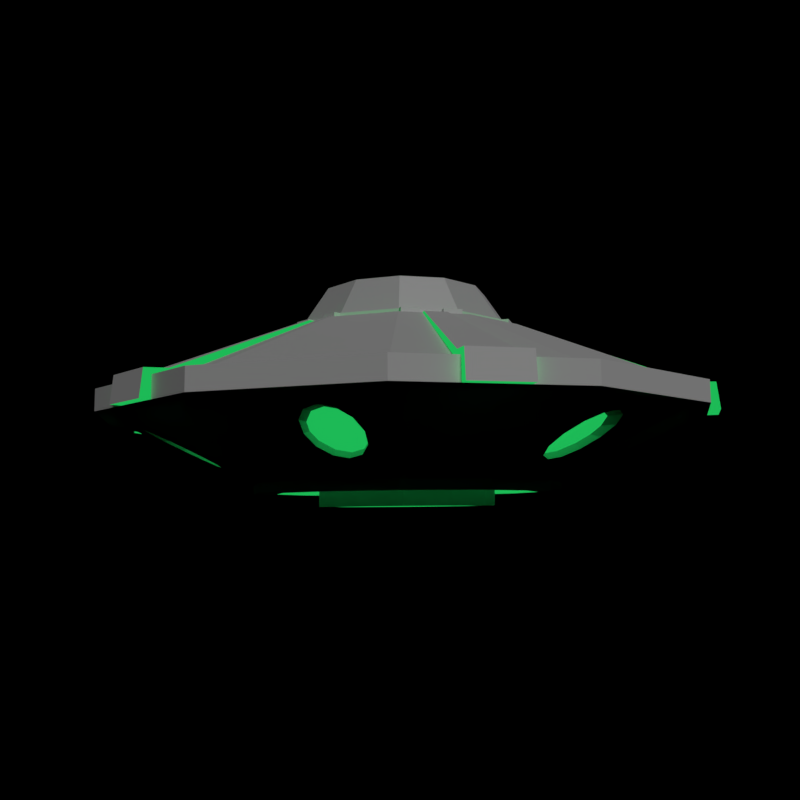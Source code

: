 # Source: ufo.blend  (saved by Blender 2.79.0; exported with 4.5.12 LTS)
import bpy
from mathutils import Matrix  # noqa: F401  (used for matrix-valued properties, if any)

bpy.ops.wm.read_factory_settings(use_empty=True)
scene = bpy.context.scene
scene.name = 'Scene'

# ---- collections
col_collection_1 = bpy.data.collections.new('Collection 1'); scene.collection.children.link(col_collection_1)

# ---- materials (node trees are filled in below, after node groups)
mat_metal = bpy.data.materials.new('Metal')
mat_metal.alpha_threshold = 0.0
mat_metal.roughness = 0.5
mat_light = bpy.data.materials.new('light')
mat_light.alpha_threshold = 0.0
mat_light.diffuse_color = (0.006847, 0.214, 0.04418, 1.0)
mat_light.roughness = 0.5

# ---- material node trees
mat_metal.use_nodes = True; mat_metal.node_tree.nodes.clear()
_N = mat_metal.node_tree.nodes; _L = mat_metal.node_tree.links
n0 = _N.new('ShaderNodeBsdfDiffuse'); n0.name = 'Diffuse BSDF'; n0.location = (-153, 414)
n0.inputs[0].default_value = (0.6152, 0.6152, 0.6152, 1.0)
n1 = _N.new('ShaderNodeOutputMaterial'); n1.name = 'Material Output'; n1.location = (593, 370)
n2 = _N.new('ShaderNodeBsdfAnisotropic'); n2.name = 'Glossy BSDF'; n2.location = (-160, 278)
n2.distribution = 'GGX'
n2.inputs[0].default_value = (1.0, 1.0, 1.0, 1.0)
n2.inputs[1].default_value = 0.5244
n3 = _N.new('ShaderNodeMixShader'); n3.name = 'Mix Shader'; n3.location = (341, 382)
n3.inputs[0].default_value = 0.2
_L.new(n0.outputs[0], n3.inputs[1])
_L.new(n3.outputs[0], n1.inputs[0])
_L.new(n2.outputs[0], n3.inputs[2])
n1.is_active_output = True
mat_light.use_nodes = True; mat_light.node_tree.nodes.clear()
_N = mat_light.node_tree.nodes; _L = mat_light.node_tree.links
n0 = _N.new('ShaderNodeOutputMaterial'); n0.name = 'Material Output'; n0.location = (300, 300)
n1 = _N.new('ShaderNodeEmission'); n1.name = 'Emission'; n1.location = (10, 300)
n1.inputs[0].default_value = (0.01202, 0.4869, 0.09349, 1.0)
_L.new(n1.outputs[0], n0.inputs[0])
n0.is_active_output = True

# ---- cameras
cam_camera = bpy.data.cameras.new('Camera')
cam_camera.clip_end = 100.0
cam_camera.lens = 35.0
cam_camera.sensor_width = 32.0
cam_camera.sensor_height = 18.0
cam_camera.ortho_scale = 7.314
cam_camera.dof.focus_distance = 0.0

# ---- lights
light_lamp = bpy.data.lights.new('Lamp', 'SUN')
light_lamp.transmission_factor = 0.0
light_lamp.cutoff_distance = 30.0
light_lamp.angle = 0.1993
light_lamp.energy = 1.0
light_lamp.shadow_buffer_clip_start = 1.001
light_lamp.shadow_soft_size = 0.1
light_lamp.shadow_cascade_max_distance = 1000.0

# ---- meshes
me_sphere_002 = bpy.data.meshes.new('Sphere.002')
me_sphere_002.from_pydata([(-6.788e-09, 0.9552, 0.1564), (5.264e-08, 0.294, -0.1364), (0.4776, 0.8272, 0.1564), (0.147, 0.2546, -0.1364), (0.8272, 0.4776, 0.1564), (0.2546, 0.147, -0.1364), (0.9552, -6.831e-08, 0.1564), (0.294, -1.354e-08, -0.1364), (0.8272, -0.4776, 0.1564), (0.2546, -0.147, -0.1364), (0.4776, -0.8272, 0.1564), (0.147, -0.2546, -0.1364), (-6.851e-08, -0.9552, 0.1564), (-9.832e-09, -0.294, -0.1364), (-0.4776, -0.8272, 0.1564), (-0.147, -0.2546, -0.1364), (-0.8272, -0.4776, 0.1564), (-0.2546, -0.147, -0.1364), (-0.9552, 5.246e-08, 0.1564), (-0.294, -2.118e-08, -0.1364), (-0.8272, 0.4776, 0.1564), (-0.2546, 0.147, -0.1364), (-0.4776, 0.8272, 0.1564), (-0.147, 0.2546, -0.1364), (0.6902, 0.2526, 0.02458), (-0.7325, -0.09491, 0.02458), (0.6336, 0.2272, -0.01781), (-0.67, -0.09126, -0.01781), (0.7527, 0.2563, 0.06696), (-0.7891, -0.1204, 0.06696), (0.598, 0.1868, -0.04884), (-0.6185, -0.1104, -0.04884), (0.8042, 0.2372, 0.09799), (-0.8247, -0.1608, 0.09799), (0.5929, 0.1422, -0.0602), (-0.5916, -0.1471, -0.0602), (0.8311, 0.2004, 0.1094), (-0.8298, -0.2053, 0.1094), (0.6198, 0.1054, -0.04884), (-0.5967, -0.1917, -0.04884), (0.826, 0.1558, 0.09799), (-0.8029, -0.2421, 0.09799), (0.6713, 0.08633, -0.01781), (-0.6323, -0.2321, -0.01781), (0.7904, 0.1154, 0.06696), (-0.7514, -0.2612, 0.06696), (0.7338, 0.08998, 0.02458), (-0.6889, -0.2576, 0.02458), (0.5997, -0.4357, 0.02458), (-0.4625, 0.5728, 0.02458), (0.5472, -0.4014, -0.01781), (-0.4261, 0.5226, -0.01781), (0.6361, -0.4858, 0.06696), (-0.515, 0.607, 0.06696), (0.4929, -0.3923, -0.04884), (-0.4153, 0.4699, -0.04884), (0.6469, -0.5385, 0.09799), (-0.5693, 0.6161, 0.09799), (0.4512, -0.4108, -0.0602), (-0.4332, 0.4289, -0.0602), (0.629, -0.5796, 0.1094), (-0.611, 0.5977, 0.1094), (0.4334, -0.4519, -0.04884), (-0.4748, 0.4104, -0.04884), (0.5874, -0.5981, 0.09799), (-0.6288, 0.5566, 0.09799), (0.4441, -0.5046, -0.01781), (-0.5292, 0.4195, -0.01781), (0.2706, 0.6854, 0.02458), (-0.08062, -0.7363, 0.02458), (0.4806, -0.5547, 0.02458), (-0.5816, 0.4537, 0.02458), (0.533, -0.589, 0.06696), (-0.6181, 0.5039, 0.06696), (0.2554, 0.7994, 0.09799), (-0.1467, -0.8285, 0.09799), (0.2744, 0.7478, 0.06696), (-0.1062, -0.7929, 0.06696), (0.245, 0.6288, -0.01781), (-0.07681, -0.6739, -0.01781), (0.2187, 0.8262, 0.1094), (-0.1913, -0.8335, 0.1094), (0.1599, 0.5882, -0.0602), (-0.1325, -0.5955, -0.0602), (0.2045, 0.5932, -0.04884), (-0.09582, -0.6224, -0.04884), (0.1041, 0.6666, -0.01781), (-0.2177, -0.6362, -0.01781), (0.1231, 0.615, -0.04884), (-0.1771, -0.6006, -0.04884), (0.1741, 0.8212, 0.09799), (-0.228, -0.8067, 0.09799), (0.1079, 0.729, 0.02458), (-0.2432, -0.6927, 0.02458), (0.1335, 0.7856, 0.06696), (-0.2471, -0.7552, 0.06696), (0.6742, 0.2483, 0.04859), (0.7366, 0.252, 0.09098), (0.6176, 0.2229, 0.006206), (-0.7164, -0.09061, 0.04859), (-0.654, -0.08696, 0.006206), (0.7882, 0.2329, 0.122), (-0.7731, -0.1161, 0.09098), (-0.6024, -0.1061, -0.02482), (-0.5756, -0.1428, -0.03618), (0.5819, 0.1825, -0.02482), (-0.8087, -0.1565, 0.122), (0.815, 0.1961, 0.1334), (-0.8137, -0.201, 0.1334), (-0.5806, -0.1874, -0.02482), (0.5769, 0.1379, -0.03618), (0.81, 0.1515, 0.122), (-0.6162, -0.2278, 0.006206), (0.6037, 0.1011, -0.02482), (-0.7869, -0.2378, 0.122), (0.7744, 0.1111, 0.09098), (0.6553, 0.08203, 0.006206), (-0.7353, -0.2569, 0.09098), (0.7178, 0.08568, 0.04859), (-0.6729, -0.2533, 0.04859), (-0.4508, 0.5611, 0.04859), (-0.5032, 0.5953, 0.09098), (0.5879, -0.4239, 0.04859), (0.5355, -0.3897, 0.006206), (-0.4143, 0.5109, 0.006206), (0.6244, -0.4741, 0.09098), (0.6351, -0.5268, 0.122), (-0.5575, 0.6044, 0.122), (0.4811, -0.3806, -0.02482), (-0.4036, 0.4582, -0.02482), (0.6173, -0.5679, 0.1334), (-0.5992, 0.5859, 0.1334), (-0.4214, 0.4171, -0.03618), (-0.4631, 0.3986, -0.02482), (0.4395, -0.399, -0.03618), (0.5756, -0.5863, 0.122), (-0.6171, 0.5448, 0.122), (-0.5174, 0.4077, 0.006206), (0.5213, -0.5772, 0.09098), (-0.6063, 0.4922, 0.09098), (0.4216, -0.4401, -0.02482), (0.4324, -0.4928, 0.006206), (0.2407, 0.6128, 0.006206), (0.2663, 0.6694, 0.04859), (-0.07251, -0.6578, 0.006206), (-0.07632, -0.7203, 0.04859), (0.4688, -0.543, 0.04859), (-0.5699, 0.442, 0.04859), (0.2511, 0.7833, 0.122), (0.2701, 0.7318, 0.09098), (-0.1424, -0.8124, 0.122), (-0.1019, -0.7768, 0.09098), (0.2002, 0.5772, -0.02482), (0.1188, 0.599, -0.02482), (0.1556, 0.5722, -0.03618), (-0.09152, -0.6063, -0.02482), (-0.1282, -0.5795, -0.03618), (0.1036, 0.7129, 0.04859), (0.09984, 0.6505, 0.006206), (-0.2389, -0.6767, 0.04859), (-0.2134, -0.6201, 0.006206), (-0.1728, -0.5845, -0.02482), (0.1698, 0.8051, 0.122), (0.2144, 0.8102, 0.1334), (-0.2237, -0.7906, 0.122), (-0.187, -0.8175, 0.1334), (0.1292, 0.7695, 0.09098), (-0.2428, -0.7391, 0.09098), (-6.788e-09, 0.5169, -0.1364), (0.2585, 0.4477, -0.1364), (0.4477, 0.2585, -0.1364), (0.5169, -4.818e-08, -0.1364), (0.4477, -0.2585, -0.1364), (0.2585, -0.4477, -0.1364), (-2.826e-08, -0.5169, -0.1364), (-0.2585, -0.4477, -0.1364), (-0.4477, -0.2585, -0.1364), (-0.5169, -2.806e-08, -0.1364), (-0.4477, 0.2585, -0.1364), (-0.2585, 0.4477, -0.1364), (-6.788e-09, 0.5169, -0.179), (0.2585, 0.4477, -0.179), (0.4477, 0.2585, -0.179), (0.5169, -4.818e-08, -0.179), (0.4477, -0.2585, -0.179), (0.2585, -0.4477, -0.179), (-2.826e-08, -0.5169, -0.179), (-0.2585, -0.4477, -0.179), (-0.4477, -0.2585, -0.179), (-0.5169, -2.806e-08, -0.179), (-0.4477, 0.2585, -0.179), (-0.2585, 0.4477, -0.179), (1.293e-08, 0.4371, -0.179), (0.2185, 0.3785, -0.179), (0.3785, 0.2185, -0.179), (0.4371, -3.34e-08, -0.179), (0.3785, -0.2185, -0.179), (0.2185, -0.3785, -0.179), (-2.086e-08, -0.4371, -0.179), (-0.2185, -0.3785, -0.179), (-0.3785, -0.2185, -0.179), (-0.4371, -2.559e-08, -0.179), (-0.3785, 0.2185, -0.179), (-0.2185, 0.3785, -0.179), (1.293e-08, 0.4371, -0.1364), (0.2185, 0.3785, -0.1364), (0.3785, 0.2185, -0.1364), (0.4371, -3.34e-08, -0.1364), (0.3785, -0.2185, -0.1364), (0.2185, -0.3785, -0.1364), (-2.086e-08, -0.4371, -0.1364), (-0.2185, -0.3785, -0.1364), (-0.3785, -0.2185, -0.1364), (-0.4371, -2.559e-08, -0.1364), (-0.3785, 0.2185, -0.1364), (-0.2185, 0.3785, -0.1364), (7.54e-08, 0.235, -0.2416), (0.1175, 0.2035, -0.2416), (0.2035, 0.1175, -0.2416), (0.235, -7.162e-09, -0.2416), (0.2035, -0.1175, -0.2416), (0.1175, -0.2035, -0.2416), (-2.563e-09, -0.235, -0.2416), (-0.1175, -0.2035, -0.2416), (-0.2035, -0.1175, -0.2416), (-0.235, -2.665e-08, -0.2416), (-0.2035, 0.1175, -0.2416), (-0.1175, 0.2035, -0.2416), (0.448, 0.1501, -0.04884), (0.6003, 0.06898, 0.06696), (0.4469, 0.1065, -0.0602), (0.6252, 0.1068, 0.09799), (0.4698, 0.06881, -0.04884), (0.6263, 0.1504, 0.1094), (0.5106, 0.04707, -0.01781), (0.6034, 0.1881, 0.09799), (0.5148, 0.2098, 0.02458), (0.4729, 0.1879, -0.01781), (0.5584, 0.04713, 0.02458), (0.5626, 0.2098, 0.06696), (0.2193, 0.525, -0.01781), (0.142, 0.6914, 0.09799), (0.07994, 0.6156, 0.02458), (0.07848, 0.5627, -0.01781), (0.1032, 0.6627, 0.06696), (0.2426, 0.5721, 0.02458), (0.0992, 0.5181, -0.04884), (0.244, 0.625, 0.06696), (0.1366, 0.4938, -0.0602), (0.2233, 0.6696, 0.09799), (0.1805, 0.4963, -0.04884), (0.186, 0.6939, 0.1094), (-0.3385, 0.339, -0.0602), (-0.4986, 0.433, 0.09799), (-0.3776, 0.3181, -0.04884), (-0.4782, 0.4716, 0.1094), (-0.425, 0.3206, -0.01781), (-0.4391, 0.4925, 0.09799), (-0.3488, 0.4648, 0.02458), (-0.3218, 0.4237, -0.01781), (-0.4679, 0.3457, 0.02458), (-0.3917, 0.49, 0.06696), (-0.3181, 0.3776, -0.04884), (-0.4948, 0.3869, 0.06696), (-0.5246, -0.08744, -0.04884), (-0.6323, -0.2321, 0.06696), (-0.5002, -0.1248, -0.0602), (-0.6772, -0.2114, 0.09799), (-0.5028, -0.1688, -0.04884), (-0.7016, -0.174, 0.1094), (-0.5316, -0.2075, -0.01781), (-0.699, -0.13, 0.09799), (-0.5694, -0.06668, -0.01781), (-0.5791, -0.2307, 0.02458), (-0.6701, -0.09128, 0.06696), (-0.6227, -0.06808, 0.02458), (-0.0499, -0.5649, -0.01781), (-0.1944, -0.6705, 0.09799), (-0.1907, -0.5272, -0.01781), (-0.2152, -0.6263, 0.06696), (-0.05124, -0.6174, 0.02458), (-0.152, -0.4989, -0.04884), (-0.07437, -0.664, 0.06696), (-0.1081, -0.4965, -0.0602), (-0.1131, -0.6923, 0.09799), (-0.0707, -0.5207, -0.04884), (-0.157, -0.6947, 0.1094), (-0.2139, -0.5738, 0.02458), (0.512, -0.3525, 0.02458), (0.3783, -0.3415, -0.0602), (0.487, -0.5028, 0.09799), (0.3584, -0.3807, -0.04884), (0.5267, -0.4825, 0.1094), (0.3638, -0.4283, -0.01781), (0.5466, -0.4433, 0.09799), (0.4669, -0.3252, -0.01781), (0.393, -0.4715, 0.02458), (0.5412, -0.3957, 0.06696), (0.418, -0.3212, -0.04884), (0.4381, -0.4988, 0.06696), (5.171e-08, 0.294, -0.2416), (0.147, 0.2546, -0.2416), (0.2546, 0.147, -0.2416), (0.294, -1.354e-08, -0.2416), (0.2546, -0.147, -0.2416), (0.147, -0.2546, -0.2416), (-1.076e-08, -0.294, -0.2416), (-0.147, -0.2546, -0.2416), (-0.2546, -0.147, -0.2416), (-0.294, -2.118e-08, -0.2416), (-0.2546, 0.147, -0.2416), (-0.147, 0.2546, -0.2416), (7.54e-08, 0.235, -0.1828), (0.1175, 0.2035, -0.1828), (0.2035, 0.1175, -0.1828), (0.235, -7.162e-09, -0.1828), (0.2035, -0.1175, -0.1828), (0.1175, -0.2035, -0.1828), (-2.563e-09, -0.235, -0.1828), (-0.1175, -0.2035, -0.1828), (-0.2035, -0.1175, -0.1828), (-0.235, -2.665e-08, -0.1828), (-0.2035, 0.1175, -0.1828), (-0.1175, 0.2035, -0.1828), (0.006075, 0.9933, 0.1505), (0.006075, 0.9316, 0.2436), (0.5061, 0.8593, 0.1505), (0.4752, 0.8059, 0.2436), (0.8721, 0.4933, 0.1505), (0.8187, 0.4624, 0.2436), (1.006, -0.006744, 0.1505), (0.9444, -0.006744, 0.2436), (0.8721, -0.5067, 0.1505), (0.8187, -0.4759, 0.2436), (0.5061, -0.8728, 0.1505), (0.4752, -0.8194, 0.2436), (0.006076, -1.007, 0.1505), (0.006076, -0.9451, 0.2436), (-0.4939, -0.8728, 0.1505), (-0.4631, -0.8194, 0.2436), (-0.8599, -0.5067, 0.1505), (-0.8065, -0.4759, 0.2436), (-0.9939, -0.006745, 0.1505), (-0.9323, -0.006745, 0.2436), (-0.86, 0.4933, 0.1505), (-0.8065, 0.4624, 0.2436), (-0.4939, 0.8593, 0.1505), (-0.4631, 0.8059, 0.2436), (0.5061, 0.8593, 0.2436), (0.006075, 0.9933, 0.2436), (0.8721, 0.4933, 0.2436), (1.006, -0.006744, 0.2436), (0.8721, -0.5067, 0.2436), (0.5061, -0.8728, 0.2436), (0.006076, -1.007, 0.2436), (-0.4939, -0.8728, 0.2436), (-0.8599, -0.5067, 0.2436), (-0.9939, -0.006745, 0.2436), (-0.86, 0.4933, 0.2436), (-0.4939, 0.8593, 0.2436), (0.1912, 0.3139, 0.5688), (0.006075, 0.3635, 0.5688), (0.3267, 0.1784, 0.5688), (0.3764, -0.006745, 0.5688), (0.3267, -0.1919, 0.5688), (0.1912, -0.3274, 0.5688), (0.006075, -0.377, 0.5688), (-0.1791, -0.3274, 0.5688), (-0.3146, -0.1919, 0.5688), (-0.3642, -0.006745, 0.5688), (-0.3146, 0.1784, 0.5688), (-0.1791, 0.3139, 0.5688), (-0.6159, -0.7508, 0.1505), (-0.7379, -0.6288, 0.1505), (-0.7379, -0.6288, 0.2436), (-0.6159, -0.7508, 0.2436), (-0.6921, -0.5904, 0.2436), (-0.5776, -0.7049, 0.2436), (-0.2726, -0.2339, 0.5688), (-0.221, -0.2854, 0.5688), (0.3394, -0.9174, 0.1505), (0.1727, -0.9621, 0.1505), (0.1727, -0.9621, 0.2436), (0.3394, -0.9174, 0.2436), (0.1625, -0.9032, 0.2436), (0.3189, -0.8613, 0.2436), (0.06342, -0.3617, 0.5688), (0.1339, -0.3428, 0.5688), (-0.9493, 0.1599, 0.1505), (-0.9046, 0.3266, 0.1505), (-0.9046, 0.3266, 0.2436), (-0.9493, 0.1599, 0.2436), (-0.8485, 0.306, 0.2436), (-0.8904, 0.1496, 0.2436), (-0.33, 0.121, 0.5688), (-0.3488, 0.0506, 0.5688), (-0.3273, 0.9039, 0.1505), (-0.1606, 0.9486, 0.1505), (-0.1606, 0.9486, 0.2436), (-0.3273, 0.9039, 0.2436), (-0.1503, 0.8897, 0.2436), (-0.3067, 0.8478, 0.2436), (-0.05127, 0.3482, 0.5688), (-0.1217, 0.3293, 0.5688), (0.6281, 0.7373, 0.1505), (0.7501, 0.6153, 0.1505), (0.7501, 0.6153, 0.2436), (0.6281, 0.7373, 0.2436), (0.7042, 0.5769, 0.2436), (0.5897, 0.6914, 0.2436), (0.2848, 0.2204, 0.5688), (0.2332, 0.2719, 0.5688), (0.9614, -0.1734, 0.1505), (0.9168, -0.3401, 0.1505), (0.9168, -0.3401, 0.2436), (0.9614, -0.1734, 0.2436), (0.8606, -0.3195, 0.2436), (0.9025, -0.1631, 0.2436), (0.3421, -0.1345, 0.5688), (0.361, -0.06409, 0.5688), (-0.6395, -0.7744, 0.1505), (-0.7615, -0.6524, 0.1505), (-0.7551, -0.6459, 0.2665), (-0.6331, -0.7679, 0.2665), (-0.6984, -0.5968, 0.2757), (-0.584, -0.7113, 0.2757), (-0.3213, -0.2826, 0.5689), (-0.2697, -0.3341, 0.5689), (0.348, -0.9497, 0.1505), (0.1814, -0.9943, 0.1505), (0.179, -0.9855, 0.2665), (0.3457, -0.9409, 0.2665), (0.1648, -0.9119, 0.2757), (0.3212, -0.87, 0.2757), (0.08124, -0.4282, 0.5689), (0.1517, -0.4093, 0.5689), (-0.9815, 0.1686, 0.1505), (-0.9368, 0.3352, 0.1505), (-0.9281, 0.3329, 0.2665), (-0.9727, 0.1662, 0.2665), (-0.8572, 0.3084, 0.2757), (-0.8991, 0.152, 0.2757), (-0.3965, 0.1389, 0.5689), (-0.4154, 0.06842, 0.5689), (-0.3359, 0.9362, 0.1505), (-0.1692, 0.9808, 0.1505), (-0.1669, 0.972, 0.2665), (-0.3335, 0.9274, 0.2665), (-0.1526, 0.8984, 0.2757), (-0.309, 0.8565, 0.2757), (-0.06909, 0.4147, 0.5689), (-0.1395, 0.3958, 0.5689), (0.6517, 0.7609, 0.1505), (0.7737, 0.6389, 0.1505), (0.7673, 0.6324, 0.2665), (0.6453, 0.7544, 0.2665), (0.7106, 0.5833, 0.2757), (0.5961, 0.6978, 0.2757), (0.3335, 0.2691, 0.5689), (0.2819, 0.3206, 0.5689), (0.9937, -0.182, 0.1505), (0.949, -0.3487, 0.1505), (0.9402, -0.3464, 0.2665), (0.9849, -0.1797, 0.2665), (0.8693, -0.3219, 0.2757), (0.9112, -0.1655, 0.2757), (0.4086, -0.1524, 0.5689), (0.4275, -0.08191, 0.5689), (0.2174, 0.3593, 0.5688), (0.006075, 0.4159, 0.5688), (0.269, 0.3077, 0.5688), (0.4288, -0.006745, 0.5688), (0.3721, 0.2046, 0.5688), (0.4099, -0.07719, 0.5688), (0.2174, -0.3728, 0.5688), (0.3721, -0.2181, 0.5688), (0.147, -0.3917, 0.5688), (-0.2053, -0.3728, 0.5688), (0.006075, -0.4294, 0.5688), (-0.2568, -0.3212, 0.5688), (-0.4166, -0.006745, 0.5688), (-0.36, -0.2181, 0.5688), (-0.3977, 0.0637, 0.5688), (-0.2053, 0.3593, 0.5688), (-0.36, 0.2046, 0.5688), (-0.1348, 0.3782, 0.5688), (-0.3084, -0.2697, 0.5688), (0.07652, -0.4105, 0.5688), (-0.3789, 0.1341, 0.5688), (-0.06437, 0.3971, 0.5688), (0.3206, 0.2562, 0.5688), (0.391, -0.1476, 0.5688), (0.1639, 0.2667, 0.6001), (0.006075, 0.309, 0.6001), (0.1959, 0.2347, 0.6001), (0.3218, -0.006745, 0.6001), (0.2795, 0.1511, 0.6001), (0.3101, -0.05045, 0.6001), (0.1639, -0.2801, 0.6001), (0.2795, -0.1646, 0.6001), (0.1202, -0.2919, 0.6001), (-0.1518, -0.2801, 0.6001), (0.006075, -0.3224, 0.6001), (-0.1838, -0.2482, 0.6001), (-0.3096, -0.006745, 0.6001), (-0.2673, -0.1646, 0.6001), (-0.2979, 0.03696, 0.6001), (-0.1518, 0.2667, 0.6001), (-0.2673, 0.1511, 0.6001), (-0.1081, 0.2784, 0.6001), (-0.2353, -0.1966, 0.6001), (0.04978, -0.3107, 0.6001), (-0.279, 0.1074, 0.6001), (-0.03763, 0.2972, 0.6001), (0.2475, 0.1831, 0.6001), (0.2912, -0.1209, 0.6001), (0.2475, 0.2863, 0.5688), (0.2056, 0.3283, 0.5688), (0.3806, -0.06934, 0.5688), (0.3959, -0.01199, 0.5688), (0.1391, -0.3624, 0.5688), (0.1965, -0.347, 0.5688), (-0.2354, -0.2998, 0.5688), (-0.1934, -0.3418, 0.5688), (-0.3684, 0.05585, 0.5688), (-0.3838, -0.001496, 0.5688), (-0.127, 0.3489, 0.5688), (-0.1843, 0.3335, 0.5688), (-0.3289, -0.2062, 0.5688), (-0.287, -0.2482, 0.5688), (0.01132, -0.3966, 0.5688), (0.06867, -0.3813, 0.5688), (-0.3342, 0.1836, 0.5688), (-0.3496, 0.1263, 0.5688), (0.0008263, 0.3831, 0.5688), (-0.05652, 0.3678, 0.5688), (0.3411, 0.1927, 0.5688), (0.2991, 0.2347, 0.5688), (0.3463, -0.1971, 0.5688), (0.3617, -0.1398, 0.5688), (0.2475, 0.2863, 0.6001), (0.2056, 0.3283, 0.6001), (0.3806, -0.06934, 0.6001), (0.3959, -0.01199, 0.6001), (0.1391, -0.3624, 0.6001), (0.1965, -0.347, 0.6001), (-0.2354, -0.2998, 0.6001), (-0.1934, -0.3418, 0.6001), (-0.3684, 0.05585, 0.6001), (-0.3838, -0.001496, 0.6001), (-0.127, 0.3489, 0.6001), (-0.1843, 0.3335, 0.6001), (-0.3289, -0.2062, 0.6001), (-0.287, -0.2482, 0.6001), (0.01132, -0.3966, 0.6001), (0.06867, -0.3813, 0.6001), (-0.3342, 0.1836, 0.6001), (-0.3496, 0.1263, 0.6001), (0.0008263, 0.3831, 0.6001), (-0.05652, 0.3678, 0.6001), (0.3411, 0.1927, 0.6001), (0.2991, 0.2347, 0.6001), (0.3463, -0.1971, 0.6001), (0.3617, -0.1398, 0.6001), (0.1912, 0.3139, 0.6001), (0.006075, 0.3635, 0.6001), (0.2332, 0.2719, 0.6001), (0.3764, -0.006745, 0.6001), (0.3267, 0.1784, 0.6001), (0.361, -0.06409, 0.6001), (0.1912, -0.3274, 0.6001), (0.3267, -0.1919, 0.6001), (0.1339, -0.3428, 0.6001), (-0.1791, -0.3274, 0.6001), (0.006075, -0.377, 0.6001), (-0.221, -0.2854, 0.6001), (-0.3642, -0.006745, 0.6001), (-0.3146, -0.1919, 0.6001), (-0.3488, 0.0506, 0.6001), (-0.1791, 0.3139, 0.6001), (-0.3146, 0.1784, 0.6001), (-0.1217, 0.3293, 0.6001), (-0.2726, -0.2339, 0.6001), (0.06342, -0.3617, 0.6001), (-0.33, 0.121, 0.6001), (-0.05127, 0.3482, 0.6001), (0.2848, 0.2204, 0.6001), (0.3421, -0.1345, 0.6001), (0.1639, 0.2667, 0.4161), (0.006075, 0.309, 0.4161), (0.1959, 0.2347, 0.4161), (0.3218, -0.006745, 0.4161), (0.2795, 0.1511, 0.4161), (0.3101, -0.05045, 0.4161), (0.1639, -0.2801, 0.4161), (0.2795, -0.1646, 0.4161), (0.1202, -0.2919, 0.4161), (-0.1518, -0.2801, 0.4161), (0.006075, -0.3224, 0.4161), (-0.1838, -0.2482, 0.4161), (-0.3096, -0.006745, 0.4161), (-0.2673, -0.1646, 0.4161), (-0.2979, 0.03696, 0.4161), (-0.1518, 0.2667, 0.4161), (-0.2673, 0.1511, 0.4161), (-0.1081, 0.2784, 0.4161), (-0.2353, -0.1966, 0.4161), (0.04978, -0.3107, 0.4161), (-0.279, 0.1074, 0.4161), (-0.03763, 0.2972, 0.4161), (0.2475, 0.1831, 0.4161), (0.2912, -0.1209, 0.4161), (0.002587, 0.2447, 0.7801), (0.1283, 0.211, 0.7801), (0.1843, 0.3081, 0.5975), (0.2203, 0.119, 0.7801), (0.3173, 0.1751, 0.5975), (0.254, -0.006645, 0.7801), (0.366, -0.006645, 0.5975), (0.2203, -0.1323, 0.7801), (0.3173, -0.1884, 0.5975), (0.1283, -0.2243, 0.7801), (0.1843, -0.3214, 0.5975), (0.002587, -0.258, 0.7801), (0.002587, -0.3701, 0.5975), (-0.1231, -0.2243, 0.7801), (-0.1791, -0.3214, 0.5975), (-0.2151, -0.1323, 0.7801), (-0.3122, -0.1884, 0.5975), (-0.2488, -0.006645, 0.7801), (-0.3609, -0.006645, 0.5975), (-0.2151, 0.119, 0.7801), (-0.3122, 0.1751, 0.5975), (-0.1231, 0.211, 0.7801), (-0.1791, 0.3081, 0.5975), (0.002587, 0.3568, 0.5975), (0.1417, 0.2343, 0.7801), (0.002587, 0.2715, 0.7801), (0.2435, 0.1324, 0.7801), (0.2808, -0.006645, 0.7801), (0.2435, -0.1457, 0.7801), (0.1417, -0.2476, 0.7801), (0.002587, -0.2848, 0.7801), (-0.1365, -0.2476, 0.7801), (-0.2383, -0.1457, 0.7801), (-0.2756, -0.006645, 0.7801), (-0.2383, 0.1324, 0.7801), (-0.1365, 0.2343, 0.7801), (0.1347, 0.2222, 0.7801), (0.002587, 0.2577, 0.7801), (0.2315, 0.1255, 0.7801), (0.2669, -0.006645, 0.7801), (0.2315, -0.1388, 0.7801), (0.1347, -0.2355, 0.7801), (0.002587, -0.2709, 0.7801), (-0.1296, -0.2355, 0.7801), (-0.2263, -0.1388, 0.7801), (-0.2617, -0.006645, 0.7801), (-0.2263, 0.1255, 0.7801), (-0.1296, 0.2222, 0.7801)], [], [(168, 0, 92, 86, 88, 82, 84, 78, 68, 2, 169), (169, 2, 4, 170), (170, 24, 26, 30, 34, 38, 42, 46, 6, 171), (171, 6, 8, 172), (172, 8, 48, 50, 54, 58, 62, 66, 70, 173), (173, 10, 12, 174), (174, 12, 69, 79, 85, 83, 89, 87, 93, 175), (175, 14, 16, 176), (176, 47, 43, 39, 35, 31, 27, 25, 18, 177), (177, 18, 20, 178), (178, 20, 71, 67, 63, 59, 55, 51, 49, 22, 179), (179, 22, 0, 168), (5, 7, 303, 302), (233, 36, 40, 231), (299, 72, 70, 296), (6, 46, 44, 40, 36, 32, 28, 24, 170, 4), (296, 70, 66, 293), (239, 28, 32, 235), (229, 44, 46, 238), (231, 40, 44, 229), (234, 42, 38, 232), (293, 66, 62, 291), (248, 82, 88, 246), (242, 92, 94, 244), (246, 88, 86, 243), (291, 62, 58, 289), (232, 38, 34, 230), (22, 49, 53, 57, 61, 65, 73, 71, 20), (240, 78, 84, 250), (175, 93, 95, 91, 81, 75, 77, 69, 12, 14), (230, 34, 30, 228), (236, 24, 28, 239), (295, 50, 48, 288), (18, 25, 29, 33, 37, 41, 45, 47, 176, 16), (244, 94, 90, 241), (289, 58, 54, 298), (290, 64, 72, 299), (245, 68, 78, 240), (249, 74, 76, 247), (237, 26, 24, 236), (238, 46, 42, 234), (241, 90, 80, 251), (235, 32, 36, 233), (250, 84, 82, 248), (294, 56, 60, 292), (298, 54, 50, 295), (243, 86, 92, 242), (251, 80, 74, 249), (228, 30, 26, 237), (288, 48, 52, 297), (297, 52, 56, 294), (2, 68, 76, 74, 80, 90, 94, 92, 0), (173, 70, 72, 64, 60, 56, 52, 48, 8, 10), (247, 76, 68, 245), (292, 60, 64, 290), (40, 36, 107, 111), (67, 63, 133, 137), (74, 80, 163, 148), (30, 34, 110, 105), (61, 65, 136, 131), (91, 81, 165, 164), (96, 97, 101, 107, 111, 115, 118, 116, 113, 110, 105, 98), (99, 100, 103, 104, 109, 112, 119, 117, 114, 108, 106, 102), (124, 129, 132, 133, 137, 147, 139, 136, 131, 127, 121, 120), (125, 126, 130, 135, 138, 146, 141, 140, 134, 128, 123, 122), (152, 154, 153, 158, 157, 166, 162, 163, 148, 149, 143, 142), (144, 145, 151, 150, 165, 164, 167, 159, 160, 161, 156, 155), (81, 75, 150, 165), (72, 64, 135, 138), (43, 39, 109, 112), (94, 92, 157, 166), (65, 73, 139, 136), (34, 38, 113, 110), (93, 95, 167, 159), (58, 62, 140, 134), (37, 41, 114, 108), (90, 94, 166, 162), (62, 66, 141, 140), (44, 40, 111, 115), (95, 91, 164, 167), (78, 68, 143, 142), (38, 42, 116, 113), (89, 87, 160, 161), (69, 79, 144, 145), (41, 45, 117, 114), (66, 70, 146, 141), (46, 44, 115, 118), (70, 72, 138, 146), (45, 47, 119, 117), (73, 71, 147, 139), (42, 46, 118, 116), (71, 67, 137, 147), (47, 43, 112, 119), (76, 74, 148, 149), (49, 53, 121, 120), (75, 77, 151, 150), (48, 50, 123, 122), (68, 76, 149, 143), (51, 49, 120, 124), (28, 24, 96, 97), (77, 69, 145, 151), (52, 48, 122, 125), (24, 26, 98, 96), (84, 78, 142, 152), (56, 52, 125, 126), (27, 25, 99, 100), (88, 82, 154, 153), (53, 57, 127, 121), (32, 28, 97, 101), (79, 85, 155, 144), (50, 54, 128, 123), (25, 29, 102, 99), (82, 84, 152, 154), (55, 51, 124, 129), (35, 31, 103, 104), (85, 83, 156, 155), (60, 56, 126, 130), (26, 30, 105, 98), (92, 86, 158, 157), (57, 61, 131, 127), (31, 27, 100, 103), (87, 93, 159, 160), (63, 59, 132, 133), (29, 33, 106, 102), (86, 88, 153, 158), (54, 58, 134, 128), (36, 32, 101, 107), (83, 89, 161, 156), (59, 55, 129, 132), (33, 37, 108, 106), (80, 90, 162, 163), (64, 60, 130, 135), (39, 35, 104, 109), (171, 172, 184, 183), (212, 211, 199, 200), (211, 210, 198, 199), (178, 179, 191, 190), (173, 174, 186, 185), (168, 169, 181, 180), (210, 209, 197, 198), (175, 176, 188, 187), (170, 171, 183, 182), (209, 208, 196, 197), (204, 215, 203, 192), (208, 207, 195, 196), (193, 192, 180, 181), (194, 193, 181, 182), (195, 194, 182, 183), (196, 195, 183, 184), (197, 196, 184, 185), (198, 197, 185, 186), (199, 198, 186, 187), (200, 199, 187, 188), (201, 200, 188, 189), (202, 201, 189, 190), (203, 202, 190, 191), (192, 203, 191, 180), (176, 177, 189, 188), (205, 204, 192, 193), (213, 212, 200, 201), (206, 205, 193, 194), (169, 170, 182, 181), (174, 175, 187, 186), (179, 168, 180, 191), (214, 213, 201, 202), (207, 206, 194, 195), (215, 214, 202, 203), (172, 173, 185, 184), (177, 178, 190, 189), (3, 1, 204, 205), (5, 3, 205, 206), (7, 5, 206, 207), (9, 7, 207, 208), (11, 9, 208, 209), (13, 11, 209, 210), (15, 13, 210, 211), (17, 15, 211, 212), (19, 17, 212, 213), (21, 19, 213, 214), (23, 21, 214, 215), (1, 23, 215, 204), (221, 222, 318, 317), (19, 21, 310, 309), (13, 15, 307, 306), (7, 9, 304, 303), (21, 23, 311, 310), (1, 3, 301, 300), (15, 17, 308, 307), (9, 11, 305, 304), (23, 1, 300, 311), (3, 5, 302, 301), (17, 19, 309, 308), (11, 13, 306, 305), (61, 255, 253, 65), (53, 261, 257, 57), (49, 258, 261, 53), (55, 262, 259, 51), (57, 257, 255, 61), (65, 253, 263, 73), (59, 252, 262, 55), (51, 259, 258, 49), (63, 254, 252, 59), (67, 256, 254, 63), (71, 260, 256, 67), (73, 263, 260, 71), (37, 269, 267, 41), (29, 274, 271, 33), (45, 265, 273, 47), (41, 267, 265, 45), (43, 270, 268, 39), (39, 268, 266, 35), (35, 266, 264, 31), (25, 275, 274, 29), (27, 272, 275, 25), (47, 273, 270, 43), (33, 271, 269, 37), (31, 264, 272, 27), (83, 283, 281, 89), (93, 287, 279, 95), (89, 281, 278, 87), (79, 276, 285, 85), (95, 279, 277, 91), (69, 280, 276, 79), (75, 284, 282, 77), (91, 277, 286, 81), (85, 285, 283, 83), (87, 278, 287, 93), (81, 286, 284, 75), (77, 282, 280, 69), (217, 216, 300, 301), (218, 217, 301, 302), (219, 218, 302, 303), (220, 219, 303, 304), (221, 220, 304, 305), (222, 221, 305, 306), (223, 222, 306, 307), (224, 223, 307, 308), (225, 224, 308, 309), (226, 225, 309, 310), (227, 226, 310, 311), (216, 227, 311, 300), (312, 313, 314, 315, 316, 317, 318, 319, 320, 321, 322, 323), (218, 219, 315, 314), (225, 226, 322, 321), (222, 223, 319, 318), (219, 220, 316, 315), (226, 227, 323, 322), (216, 217, 313, 312), (223, 224, 320, 319), (220, 221, 317, 316), (227, 216, 312, 323), (217, 218, 314, 313), (224, 225, 321, 320), (324, 349, 348, 326), (405, 406, 350, 328), (328, 350, 351, 330), (413, 414, 352, 332), (332, 352, 353, 334), (381, 382, 354, 336), (336, 354, 355, 338), (373, 374, 356, 340), (340, 356, 357, 342), (389, 390, 358, 344), (327, 325, 469, 468), (344, 358, 359, 346), (397, 398, 349, 324), (324, 326, 404, 405, 328, 330, 412, 413, 332, 334, 380, 381, 336, 338, 372, 373, 340, 342, 388, 389, 344, 346, 396, 397), (325, 327, 348, 349), (408, 329, 350, 406), (329, 331, 351, 350), (416, 333, 352, 414), (333, 335, 353, 352), (384, 337, 354, 382), (337, 339, 355, 354), (376, 341, 356, 374), (341, 343, 357, 356), (392, 345, 358, 390), (345, 347, 359, 358), (400, 325, 349, 398), (378, 379, 575, 582), (377, 339, 477, 479), (335, 333, 475, 474), (401, 347, 483, 485), (409, 327, 468, 470), (343, 341, 481, 480), (385, 335, 474, 476), (331, 329, 472, 471), (393, 343, 480, 482), (339, 337, 478, 477), (417, 331, 471, 473), (347, 345, 484, 483), (341, 376, 486, 481), (390, 389, 437, 438), (339, 377, 375, 355), (416, 414, 462, 464), (338, 355, 375, 372), (396, 399, 447, 444), (337, 384, 487, 478), (382, 381, 429, 430), (335, 385, 383, 353), (408, 406, 454, 456), (334, 353, 383, 380), (388, 391, 439, 436), (345, 392, 488, 484), (374, 373, 421, 422), (343, 393, 391, 357), (415, 417, 465, 463), (342, 357, 391, 388), (400, 398, 446, 448), (325, 400, 489, 469), (380, 383, 431, 428), (347, 401, 399, 359), (407, 409, 457, 455), (346, 359, 399, 396), (392, 390, 438, 440), (329, 408, 490, 472), (372, 375, 423, 420), (327, 409, 407, 348), (417, 473, 467, 465), (326, 348, 407, 404), (399, 401, 449, 447), (333, 416, 491, 475), (384, 382, 430, 432), (331, 417, 415, 351), (409, 470, 459, 457), (330, 351, 415, 412), (391, 393, 441, 439), (424, 425, 427, 426), (425, 424, 422, 423), (420, 423, 422, 421), (432, 433, 435, 434), (433, 432, 430, 431), (428, 431, 430, 429), (440, 441, 443, 442), (441, 440, 438, 439), (436, 439, 438, 437), (448, 449, 451, 450), (449, 448, 446, 447), (444, 447, 446, 445), (456, 457, 459, 458), (457, 456, 454, 455), (452, 455, 454, 453), (464, 465, 467, 466), (465, 464, 462, 463), (460, 463, 462, 461), (404, 407, 455, 452), (373, 372, 420, 421), (398, 397, 445, 446), (412, 415, 463, 460), (381, 380, 428, 429), (406, 405, 453, 454), (389, 388, 436, 437), (414, 413, 461, 462), (397, 396, 444, 445), (405, 404, 452, 453), (413, 412, 460, 461), (479, 486, 426, 427), (476, 487, 434, 435), (486, 376, 424, 426), (482, 488, 442, 443), (487, 384, 432, 434), (485, 489, 450, 451), (377, 479, 427, 425), (488, 392, 440, 442), (470, 490, 458, 459), (385, 476, 435, 433), (489, 400, 448, 450), (473, 491, 466, 467), (375, 377, 425, 423), (393, 482, 443, 441), (490, 408, 456, 458), (383, 385, 433, 431), (401, 485, 451, 449), (491, 416, 464, 466), (376, 374, 422, 424), (361, 360, 468, 469), (360, 411, 470, 468), (362, 363, 471, 472), (363, 419, 473, 471), (364, 365, 474, 475), (365, 387, 476, 474), (366, 367, 477, 478), (367, 379, 479, 477), (368, 369, 480, 481), (369, 395, 482, 480), (370, 371, 483, 484), (371, 403, 485, 483), (378, 368, 481, 486), (379, 378, 486, 479), (386, 366, 478, 487), (387, 386, 487, 476), (394, 370, 484, 488), (395, 394, 488, 482), (402, 361, 469, 489), (403, 402, 489, 485), (410, 362, 472, 490), (411, 410, 490, 470), (418, 364, 475, 491), (419, 418, 491, 473), (505, 510, 606, 601), (367, 366, 574, 573), (410, 411, 566, 586), (578, 395, 524, 548), (583, 574, 554, 555), (367, 573, 547, 523), (360, 361, 565, 564), (386, 387, 572, 583), (369, 368, 577, 576), (418, 419, 569, 587), (580, 370, 532, 556), (379, 367, 523, 522), (574, 366, 530, 554), (363, 362, 568, 567), (394, 395, 578, 584), (371, 370, 580, 579), (362, 410, 537, 536), (394, 584, 557, 533), (582, 577, 552, 553), (365, 364, 571, 570), (402, 403, 581, 585), (378, 582, 553, 529), (569, 419, 518, 542), (579, 581, 550, 551), (530, 531, 555, 554), (522, 523, 547, 546), (538, 539, 563, 562), (516, 517, 541, 540), (532, 533, 557, 556), (524, 525, 549, 548), (518, 519, 543, 542), (534, 535, 559, 558), (526, 527, 551, 550), (528, 529, 553, 552), (520, 521, 545, 544), (536, 537, 561, 560), (364, 418, 539, 538), (564, 566, 540, 541), (566, 411, 516, 540), (395, 369, 525, 524), (568, 362, 536, 560), (410, 586, 561, 537), (584, 580, 556, 557), (363, 567, 543, 519), (567, 569, 542, 543), (386, 583, 555, 531), (403, 371, 527, 526), (371, 579, 551, 527), (418, 587, 563, 539), (368, 378, 529, 528), (585, 565, 558, 559), (402, 585, 559, 535), (570, 572, 544, 545), (571, 364, 538, 562), (581, 403, 526, 550), (565, 361, 534, 558), (366, 386, 531, 530), (586, 568, 560, 561), (411, 360, 517, 516), (365, 570, 545, 521), (573, 575, 546, 547), (360, 564, 541, 517), (572, 387, 520, 544), (370, 394, 533, 532), (587, 571, 562, 563), (419, 363, 519, 518), (576, 578, 548, 549), (577, 368, 528, 552), (369, 576, 549, 525), (361, 402, 535, 534), (575, 379, 522, 546), (387, 365, 521, 520), (493, 492, 564, 565), (492, 494, 566, 564), (496, 495, 567, 568), (495, 497, 569, 567), (499, 498, 570, 571), (498, 500, 572, 570), (502, 501, 573, 574), (501, 503, 575, 573), (505, 504, 576, 577), (504, 506, 578, 576), (508, 507, 579, 580), (507, 509, 581, 579), (510, 505, 577, 582), (503, 510, 582, 575), (511, 502, 574, 583), (500, 511, 583, 572), (512, 508, 580, 584), (506, 512, 584, 578), (513, 493, 565, 585), (509, 513, 585, 581), (514, 496, 568, 586), (494, 514, 586, 566), (515, 499, 571, 587), (497, 515, 587, 569), (588, 589, 609, 605, 603, 604, 608, 602, 600, 601, 606, 599, 597, 598, 607, 596, 594, 595, 611, 593, 591, 592, 610, 590), (500, 498, 594, 596), (496, 514, 610, 592), (510, 503, 599, 606), (501, 502, 598, 597), (514, 494, 590, 610), (502, 511, 607, 598), (503, 501, 597, 599), (499, 515, 611, 595), (492, 493, 589, 588), (511, 500, 596, 607), (504, 505, 601, 600), (515, 497, 593, 611), (494, 492, 588, 590), (508, 512, 608, 604), (506, 504, 600, 602), (495, 496, 592, 591), (512, 506, 602, 608), (507, 508, 604, 603), (497, 495, 591, 593), (493, 513, 609, 589), (509, 507, 603, 605), (498, 499, 595, 594), (513, 509, 605, 609), (635, 637, 636, 614), (614, 636, 638, 616), (616, 638, 639, 618), (618, 639, 640, 620), (620, 640, 641, 622), (622, 641, 642, 624), (624, 642, 643, 626), (626, 643, 644, 628), (628, 644, 645, 630), (630, 645, 646, 632), (632, 646, 647, 634), (612, 633, 631, 629, 627, 625, 623, 621, 619, 617, 615, 613), (634, 647, 637, 635), (649, 648, 636, 637), (648, 650, 638, 636), (650, 651, 639, 638), (651, 652, 640, 639), (652, 653, 641, 640), (653, 654, 642, 641), (654, 655, 643, 642), (655, 656, 644, 643), (656, 657, 645, 644), (657, 658, 646, 645), (658, 659, 647, 646), (659, 649, 637, 647), (612, 613, 648, 649), (613, 615, 650, 648), (615, 617, 651, 650), (617, 619, 652, 651), (619, 621, 653, 652), (621, 623, 654, 653), (623, 625, 655, 654), (625, 627, 656, 655), (627, 629, 657, 656), (629, 631, 658, 657), (631, 633, 659, 658), (633, 612, 649, 659)])
me_sphere_002.polygons.foreach_set('material_index', [0, 0, 0, 0, 0, 0, 0, 0, 0, 0, 0, 0, 0, 0, 0, 0, 0, 0, 0, 0, 0, 0, 0, 0, 0, 0, 0, 0, 0, 0, 0, 0, 0, 0, 0, 0, 0, 0, 0, 0, 0, 0, 0, 0, 0, 0, 0, 0, 0, 0, 0, 0, 0, 0, 0, 0, 0, 0, 0, 0, 0, 1, 1, 1, 1, 1, 1, 0, 0, 0, 0, 0, 0, 0, 0, 0, 0, 0, 0, 0, 0, 0, 0, 0, 0, 0, 0, 0, 0, 0, 0, 0, 0, 0, 0, 0, 0, 0, 0, 0, 0, 0, 0, 0, 0, 0, 0, 0, 0, 0, 0, 0, 0, 0, 0, 0, 0, 0, 0, 0, 0, 0, 0, 0, 0, 0, 0, 0, 0, 0, 0, 0, 0, 0, 1, 1, 0, 0, 0, 1, 0, 0, 1, 1, 1, 0, 0, 0, 0, 0, 0, 0, 0, 0, 0, 0, 0, 0, 1, 1, 1, 0, 0, 0, 1, 1, 1, 0, 0, 0, 0, 0, 0, 0, 0, 0, 0, 0, 0, 0, 0, 1, 0, 0, 0, 0, 0, 0, 0, 0, 0, 0, 0, 0, 0, 0, 0, 0, 0, 0, 0, 0, 0, 0, 0, 0, 0, 0, 0, 0, 0, 0, 0, 0, 0, 0, 0, 0, 0, 0, 0, 0, 0, 0, 0, 0, 0, 0, 0, 0, 0, 0, 0, 0, 0, 0, 0, 0, 0, 0, 0, 0, 1, 1, 1, 1, 1, 1, 1, 1, 1, 1, 1, 2, 2, 2, 2, 2, 2, 2, 2, 2, 2, 0, 2, 2, 2, 2, 2, 2, 2, 2, 2, 2, 2, 2, 2, 2, 2, 2, 0, 0, 0, 0, 0, 0, 0, 0, 0, 0, 0, 0, 1, 2, 1, 2, 1, 0, 1, 2, 1, 2, 1, 0, 1, 2, 1, 2, 1, 0, 1, 2, 1, 2, 1, 0, 1, 2, 1, 2, 1, 0, 1, 2, 1, 2, 1, 0, 2, 2, 0, 2, 2, 0, 2, 2, 0, 2, 2, 0, 2, 2, 0, 2, 2, 1, 1, 1, 1, 1, 1, 1, 1, 1, 1, 1, 1, 1, 1, 1, 1, 1, 1, 1, 1, 1, 1, 1, 1, 1, 1, 1, 1, 1, 1, 1, 2, 1, 2, 1, 2, 1, 2, 1, 2, 1, 2, 2, 2, 2, 2, 2, 2, 2, 2, 2, 2, 2, 2, 2, 2, 2, 2, 1, 2, 2, 2, 2, 2, 2, 2, 2, 2, 2, 2, 2, 2, 1, 2, 2, 2, 2, 1, 2, 2, 2, 2, 2, 2, 2, 2, 2, 2, 2, 2, 2, 1, 2, 2, 2, 2, 1, 2, 1, 2, 2, 2, 2, 2, 1, 2, 1, 2, 2, 2, 2, 1, 2, 2, 1, 2, 2, 2, 1, 2, 1, 2, 2, 2, 2, 2, 2, 2, 2, 2, 2, 2, 2, 2, 2, 2, 2, 2, 2, 2, 2, 2, 2, 2, 2, 2, 2, 2, 2, 2, 2, 2, 2, 2, 2, 2, 2, 2, 2, 2, 2, 2, 2, 2, 2, 2, 2, 2, 2, 2, 2, 2, 2, 2, 0, 0, 0, 0, 0, 0, 0, 0, 0, 0, 0, 0, 0, 0, 0, 0, 0, 0, 0, 0, 0, 0, 0, 0, 0, 1, 1, 1, 1, 1, 1, 1, 1, 1, 1, 1, 1])
me_sphere_002.materials.append(mat_metal)
me_sphere_002.materials.append(mat_light)
me_sphere_002.materials.append(None)
me_sphere_002.use_remesh_preserve_volume = False
me_sphere_002.use_remesh_preserve_attributes = False
me_sphere_002.use_mirror_vertex_groups = False
me_sphere_002.update()

# ---- objects
ob_ufo = bpy.data.objects.new('ufo', me_sphere_002)
ob_lamp = bpy.data.objects.new('Lamp', light_lamp)
ob_camera = bpy.data.objects.new('Camera', cam_camera)

# ---- transforms, parenting, visibility, modifiers, constraints
ob_ufo.location = (1.706, 0.2826, -1.403)
ob_ufo.rotation_euler = (-0.06237, -0.1372, 0.4914)
ob_ufo.scale = (1.0, 1.0, 0.6991)
ob_ufo.lineart.crease_threshold = 0.0
ob_lamp.location = (4.076, 1.005, 5.904)
ob_lamp.rotation_euler = (0.6503, 0.05522, 1.866)
ob_lamp.lock_rotations_4d = False
ob_lamp.empty_display_type = 'ARROWS'
ob_lamp.color = (0.0, 0.0, 0.0, 0.0)
ob_lamp.lineart.crease_threshold = 0.0
ob_camera.location = (4.647, 0.283, -1.145)
ob_camera.rotation_euler = (1.547, 0.0007084, 1.578)
ob_camera.lock_rotations_4d = False
ob_camera.empty_display_type = 'ARROWS'
ob_camera.color = (0.0, 0.0, 0.0, 0.0)
ob_camera.display_type = 'WIRE'
ob_camera.lineart.crease_threshold = 0.0

# ---- collection membership
col_collection_1.objects.link(ob_ufo)
col_collection_1.objects.link(ob_lamp)
col_collection_1.objects.link(ob_camera)

# ---- scene / render settings (as saved in the file)
scene.camera = ob_camera
scene.frame_start = 1; scene.frame_end = 250; scene.frame_set(2)
scene.render.engine = 'CYCLES'
scene.render.resolution_x = 500
scene.render.resolution_y = 500
scene.render.dither_intensity = 0.0
scene.render.use_border = True
scene.cycles.use_denoising = False
scene.cycles.samples = 500
scene.cycles.sampling_pattern = 'TABULATED_SOBOL'
scene.cycles.use_adaptive_sampling = False
scene.cycles.use_light_tree = False
scene.cycles.blur_glossy = 0.0
scene.cycles.max_bounces = 8
scene.cycles.sample_clamp_indirect = 0.0
scene.view_settings.view_transform = 'Standard'
bpy.context.view_layer.update()
